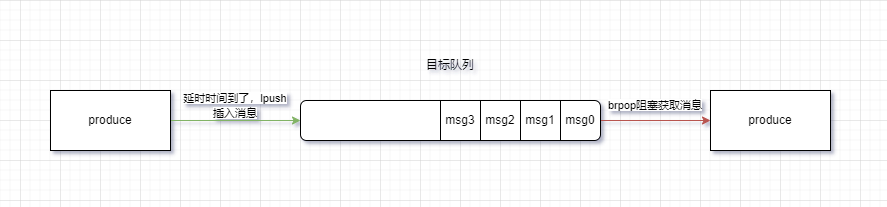

The diagram above was exported from draw.io. Its source (the exported page's mxGraphModel, read from the mxfile embedded in the PNG):
<mxGraphModel dx="1178" dy="700" grid="1" gridSize="10" guides="1" tooltips="1" connect="1" arrows="1" fold="1" page="1" pageScale="1" pageWidth="827" pageHeight="1169" math="0" shadow="0">
  <root>
    <mxCell id="0" />
    <mxCell id="1" parent="0" />
    <mxCell id="Lll-9CblNAd6i_U981Wt-7" style="edgeStyle=orthogonalEdgeStyle;rounded=0;orthogonalLoop=1;jettySize=auto;html=1;entryX=0;entryY=0.5;entryDx=0;entryDy=0;fillColor=#f8cecc;strokeColor=#b85450;" edge="1" parent="1" source="Lll-9CblNAd6i_U981Wt-1" target="Lll-9CblNAd6i_U981Wt-6">
      <mxGeometry relative="1" as="geometry" />
    </mxCell>
    <mxCell id="Lll-9CblNAd6i_U981Wt-1" value="" style="rounded=1;whiteSpace=wrap;html=1;" vertex="1" parent="1">
      <mxGeometry x="280" y="220" width="300" height="40" as="geometry" />
    </mxCell>
    <mxCell id="Lll-9CblNAd6i_U981Wt-3" style="edgeStyle=orthogonalEdgeStyle;rounded=0;orthogonalLoop=1;jettySize=auto;html=1;entryX=0;entryY=0.5;entryDx=0;entryDy=0;fillColor=#d5e8d4;strokeColor=#82b366;" edge="1" parent="1" source="Lll-9CblNAd6i_U981Wt-2" target="Lll-9CblNAd6i_U981Wt-1">
      <mxGeometry relative="1" as="geometry" />
    </mxCell>
    <mxCell id="Lll-9CblNAd6i_U981Wt-2" value="produce" style="rounded=0;whiteSpace=wrap;html=1;" vertex="1" parent="1">
      <mxGeometry x="30" y="210" width="120" height="60" as="geometry" />
    </mxCell>
    <mxCell id="Lll-9CblNAd6i_U981Wt-5" value="&lt;span style=&quot;font-size: 11px; background-color: rgb(255, 255, 255);&quot;&gt;延时时间到了，lpush插入消息&lt;/span&gt;" style="text;html=1;strokeColor=none;fillColor=none;align=center;verticalAlign=middle;whiteSpace=wrap;rounded=0;" vertex="1" parent="1">
      <mxGeometry x="160" y="210" width="110" height="30" as="geometry" />
    </mxCell>
    <mxCell id="Lll-9CblNAd6i_U981Wt-6" value="produce" style="rounded=0;whiteSpace=wrap;html=1;" vertex="1" parent="1">
      <mxGeometry x="690" y="210" width="120" height="60" as="geometry" />
    </mxCell>
    <mxCell id="Lll-9CblNAd6i_U981Wt-9" value="&lt;span style=&quot;font-size: 11px; background-color: rgb(255, 255, 255);&quot;&gt;brpop阻塞获取消息&lt;/span&gt;" style="text;html=1;strokeColor=none;fillColor=none;align=center;verticalAlign=middle;whiteSpace=wrap;rounded=0;" vertex="1" parent="1">
      <mxGeometry x="580" y="210" width="110" height="30" as="geometry" />
    </mxCell>
    <mxCell id="Lll-9CblNAd6i_U981Wt-10" value="" style="endArrow=none;html=1;rounded=0;" edge="1" parent="1">
      <mxGeometry width="50" height="50" relative="1" as="geometry">
        <mxPoint x="540" y="260" as="sourcePoint" />
        <mxPoint x="540" y="220" as="targetPoint" />
      </mxGeometry>
    </mxCell>
    <mxCell id="Lll-9CblNAd6i_U981Wt-11" value="" style="endArrow=none;html=1;rounded=0;" edge="1" parent="1">
      <mxGeometry width="50" height="50" relative="1" as="geometry">
        <mxPoint x="500" y="260" as="sourcePoint" />
        <mxPoint x="500" y="220" as="targetPoint" />
      </mxGeometry>
    </mxCell>
    <mxCell id="Lll-9CblNAd6i_U981Wt-12" value="" style="endArrow=none;html=1;rounded=0;" edge="1" parent="1">
      <mxGeometry width="50" height="50" relative="1" as="geometry">
        <mxPoint x="460" y="260" as="sourcePoint" />
        <mxPoint x="460" y="220" as="targetPoint" />
      </mxGeometry>
    </mxCell>
    <mxCell id="Lll-9CblNAd6i_U981Wt-13" value="" style="endArrow=none;html=1;rounded=0;" edge="1" parent="1">
      <mxGeometry width="50" height="50" relative="1" as="geometry">
        <mxPoint x="420" y="260" as="sourcePoint" />
        <mxPoint x="420" y="220" as="targetPoint" />
      </mxGeometry>
    </mxCell>
    <mxCell id="Lll-9CblNAd6i_U981Wt-14" value="msg0" style="text;html=1;strokeColor=none;fillColor=none;align=center;verticalAlign=middle;whiteSpace=wrap;rounded=0;" vertex="1" parent="1">
      <mxGeometry x="530" y="225" width="60" height="30" as="geometry" />
    </mxCell>
    <mxCell id="Lll-9CblNAd6i_U981Wt-15" value="msg1" style="text;html=1;strokeColor=none;fillColor=none;align=center;verticalAlign=middle;whiteSpace=wrap;rounded=0;" vertex="1" parent="1">
      <mxGeometry x="490" y="225" width="60" height="30" as="geometry" />
    </mxCell>
    <mxCell id="Lll-9CblNAd6i_U981Wt-16" value="msg2" style="text;html=1;strokeColor=none;fillColor=none;align=center;verticalAlign=middle;whiteSpace=wrap;rounded=0;" vertex="1" parent="1">
      <mxGeometry x="450" y="225" width="60" height="30" as="geometry" />
    </mxCell>
    <mxCell id="Lll-9CblNAd6i_U981Wt-17" value="msg3" style="text;html=1;strokeColor=none;fillColor=none;align=center;verticalAlign=middle;whiteSpace=wrap;rounded=0;" vertex="1" parent="1">
      <mxGeometry x="410" y="225" width="60" height="30" as="geometry" />
    </mxCell>
    <mxCell id="Lll-9CblNAd6i_U981Wt-18" value="目标队列" style="text;html=1;strokeColor=none;fillColor=none;align=center;verticalAlign=middle;whiteSpace=wrap;rounded=0;" vertex="1" parent="1">
      <mxGeometry x="400" y="170" width="60" height="30" as="geometry" />
    </mxCell>
  </root>
</mxGraphModel>